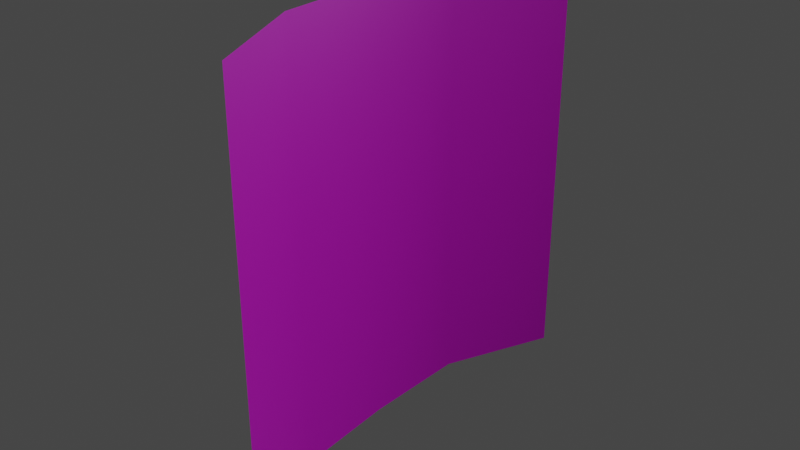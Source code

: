 # Source: SailCloth.blend  (saved by Blender 3.2.14; exported with 4.5.12 LTS)
import bpy
from mathutils import Matrix  # noqa: F401  (used for matrix-valued properties, if any)

bpy.ops.wm.read_factory_settings(use_empty=True)
scene = bpy.context.scene
scene.name = 'Scene'

# ---- collections
col_collection = bpy.data.collections.new('Collection'); scene.collection.children.link(col_collection)

# ---- images (referenced by path relative to the original .blend; pixels are not part of the script)
import os
ASSET_DIR = os.environ.get("B2B_ASSET_DIR", "")  # directory of the original .blend (textures are referenced by path, not embedded)
HERE = os.path.dirname(os.path.abspath(__file__))  # packed textures are extracted next to this script under _unpacked/

def load_image(name, relpath, width, height, colorspace="sRGB"):
    """Load a texture the original file referenced (path relative to the .blend, or extracted next to this script)."""
    p = next((c for c in (os.path.join(HERE, relpath), os.path.join(ASSET_DIR, relpath)) if relpath and os.path.exists(c)), "")
    if p:
        img = bpy.data.images.load(p, check_existing=True)
        img.name = name
    else:  # same state as the original file: an image datablock whose file is absent (Cycles renders it pink)
        img = bpy.data.images.new(name, width, height)
        img.source = "FILE"
        img.filepath = "//" + (relpath or name)
    img.colorspace_settings.name = colorspace
    return img
img_t_sailcloth_blocking_png = load_image('T_SailCloth_Blocking.png', 'T_SailCloth_Blocking.png', 1024, 1024, 'sRGB')

# ---- materials (node trees are filled in below, after node groups)
mat_m_sail = bpy.data.materials.new('M_Sail')
mat_m_sail.use_transparent_shadow = False

# ---- material node trees
mat_m_sail.use_nodes = True; mat_m_sail.node_tree.nodes.clear()
_N = mat_m_sail.node_tree.nodes; _L = mat_m_sail.node_tree.links
n0 = _N.new('ShaderNodeOutputMaterial'); n0.name = 'Material Output'; n0.location = (375, 524)
n1 = _N.new('ShaderNodeTexCoord'); n1.name = 'Texture Coordinate'; n1.location = (-1335, 509)
n2 = _N.new('ShaderNodeMapping'); n2.name = 'Mapping'; n2.location = (-1034, 480)
n3 = _N.new('ShaderNodeBsdfPrincipled'); n3.name = 'Principled BSDF'; n3.location = (-176, 546)
n3.distribution = 'GGX'
n3.subsurface_method = 'RANDOM_WALK_SKIN'
n3.inputs[3].default_value = 1.45
n3.inputs[27].default_value = (0.0, 0.0, 0.0, 1.0)
n3.inputs[28].default_value = 1.0
n4 = _N.new('ShaderNodeTexImage'); n4.name = 'Image Texture'; n4.location = (-721, 520)
n4.image = img_t_sailcloth_blocking_png
_L.new(n4.outputs[0], n3.inputs[0])
_L.new(n3.outputs[0], n0.inputs[0])
_L.new(n1.outputs[2], n2.inputs[0])
_L.new(n2.outputs[0], n4.inputs[0])
_L.new(n4.outputs[1], n3.inputs[4])
n0.is_active_output = True

# ---- world
world_world = bpy.data.worlds.new('World'); scene.world = world_world
world_world.use_nodes = True; world_world.node_tree.nodes.clear()
_N = world_world.node_tree.nodes; _L = world_world.node_tree.links
n0 = _N.new('ShaderNodeOutputWorld'); n0.name = 'World Output'; n0.location = (300, 300)
n1 = _N.new('ShaderNodeBackground'); n1.name = 'Background'; n1.location = (10, 300)
n1.inputs[0].default_value = (0.05088, 0.05088, 0.05088, 1.0)
_L.new(n1.outputs[0], n0.inputs[0])
n0.is_active_output = True
world_world.color = (0.05088, 0.05088, 0.05088)
world_world.use_sun_shadow = False
world_world.sun_shadow_jitter_overblur = 0.0

# ---- lights
light_point = bpy.data.lights.new('Point', 'POINT')
light_point.transmission_factor = 0.0
light_point.energy = 431.6
light_point.shadow_soft_size = 2.13
light_point.shadow_maximum_resolution = 0.006
light_point.use_absolute_resolution = True

# ---- meshes
me_plane = bpy.data.meshes.new('Plane')
me_plane.from_pydata([(0.25, -1.0, -1.0), (0.25, -1.0, 1.0), (0.25, 1.0, -1.0), (0.25, 1.0, 1.0), (0.02, 0.5, -1.0), (-7.55e-08, 0.0, -1.0), (0.02, -0.5, -1.0), (0.02, -0.5, 1.0), (7.55e-08, 0.0, 1.0), (0.02, 0.5, 1.0), (0.25, -1.0, -0.5), (0.25, -1.0, 0.0), (0.25, -1.0, 0.5), (0.25, 1.0, 0.5), (0.25, 1.0, 0.0), (0.25, 1.0, -0.5), (0.02, -0.5, 0.5), (0.02, -0.5, 0.0), (0.02, -0.5, -0.6476), (3.775e-08, 0.0, 0.5), (0.0, 0.0, 0.0), (-3.775e-08, 0.0, -0.6476), (0.02, 0.5, 0.5), (0.02, 0.5, 0.0), (0.02, 0.5, -0.6476)], [], [(22, 9, 3, 13), (12, 1, 7, 16), (16, 7, 8, 19), (19, 8, 9, 22), (5, 21, 24, 4), (21, 20, 23, 24), (20, 19, 22, 23), (6, 18, 21, 5), (18, 17, 20, 21), (17, 16, 19, 20), (0, 10, 18, 6), (10, 11, 17, 18), (11, 12, 16, 17), (4, 24, 15, 2), (24, 23, 14, 15), (23, 22, 13, 14)])
me_plane.polygons.foreach_set('use_smooth', [True] * 16)
_uv = me_plane.uv_layers.new(name='UVMap')
_uv.uv.foreach_set('vector', [0.25, 0.75, 0.25, 0.9999, 0.0001, 0.9999, 0.0001, 0.7499, 0.9999, 0.75, 0.9999, 0.9999, 0.7499, 0.9999, 0.7499, 0.75, 0.7499, 0.75, 0.7499, 0.9999, 0.5, 0.9999, 0.5, 0.75, 0.5, 0.75, 0.5, 0.9999, 0.25, 0.9999, 0.25, 0.75, 0.5, 0.0001001, 0.5, 0.2501, 0.25, 0.2501, 0.2501, 0.0001, 0.5, 0.2501, 0.5, 0.5, 0.25, 0.5, 0.25, 0.2501, 0.5, 0.5, 0.5, 0.75, 0.25, 0.75, 0.25, 0.5, 0.75, 0.0001001, 0.7499, 0.2501, 0.5, 0.2501, 0.5, 0.0001001, 0.7499, 0.2501, 0.7499, 0.5, 0.5, 0.5, 0.5, 0.2501, 0.7499, 0.5, 0.7499, 0.75, 0.5, 0.75, 0.5, 0.5, 0.9999, 0.0001002, 0.9999, 0.2501, 0.7499, 0.2501, 0.75, 0.0001001, 0.9999, 0.2501, 0.9999, 0.5, 0.7499, 0.5, 0.7499, 0.2501, 0.9999, 0.5, 0.9999, 0.75, 0.7499, 0.75, 0.7499, 0.5, 0.2501, 0.0001, 0.25, 0.2501, 9.998e-05, 0.2501, 9.998e-05, 9.998e-05, 0.25, 0.2501, 0.25, 0.5, 9.998e-05, 0.5, 9.998e-05, 0.2501, 0.25, 0.5, 0.25, 0.75, 0.0001, 0.7499, 9.998e-05, 0.5])
me_plane.materials.append(mat_m_sail)
me_plane.update()

# ---- objects
ob_sail = bpy.data.objects.new('Sail', me_plane)
ob_point = bpy.data.objects.new('Point', light_point)

# ---- transforms, parenting, visibility, modifiers, constraints
ob_sail.location = (0.0, 0.0, 0.0)
ob_point.location = (2.256, 4.211, 2.053)

# ---- collection membership
col_collection.objects.link(ob_sail)
col_collection.objects.link(ob_point)

# ---- scene / render settings (as saved in the file)
scene.frame_start = 1; scene.frame_end = 250; scene.frame_set(1)
scene.render.engine = 'BLENDER_EEVEE_NEXT'
scene.cycles.sampling_pattern = 'TABULATED_SOBOL'
scene.cycles.use_light_tree = False
scene.view_settings.view_transform = 'Filmic'
bpy.context.view_layer.update()

# ---- added for rendering (the .blend has no active camera): camera
cam_auto = bpy.data.cameras.new('AutoCamera')
cam_auto.lens = 50.0
cam_auto.sensor_width = 36.0
cam_auto.clip_end = 1000.0
ob_auto_camera = bpy.data.objects.new('AutoCamera', cam_auto)
scene.collection.objects.link(ob_auto_camera)
ob_auto_camera.location = (2.75213, -3.15256, 2.10171)
ob_auto_camera.rotation_euler = (1.09748, -7.21219e-08, 0.694738)
scene.camera = ob_auto_camera
bpy.context.view_layer.update()
